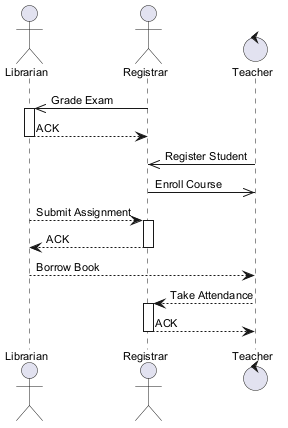

The diagram above was rendered by PlantUML. Its source (embedded in the PNG):
@startuml
skinparam backgroundColor #FFFFFF
skinparam classBackgroundColor #F1F8E9
skinparam classBorderColor #33691E
skinparam defaultFontSize 11
actor "Librarian" as L
actor "Registrar" as R
control "Teacher" as T
R ->> L : Grade Exam
activate L
L --> R : ACK
deactivate L
T ->> R : Register Student
R ->> T : Enroll Course
L --> R : Submit Assignment
activate R
R --> L : ACK
deactivate R
L --> T : Borrow Book
T --> R : Take Attendance
activate R
R --> T : ACK
deactivate R
@enduml